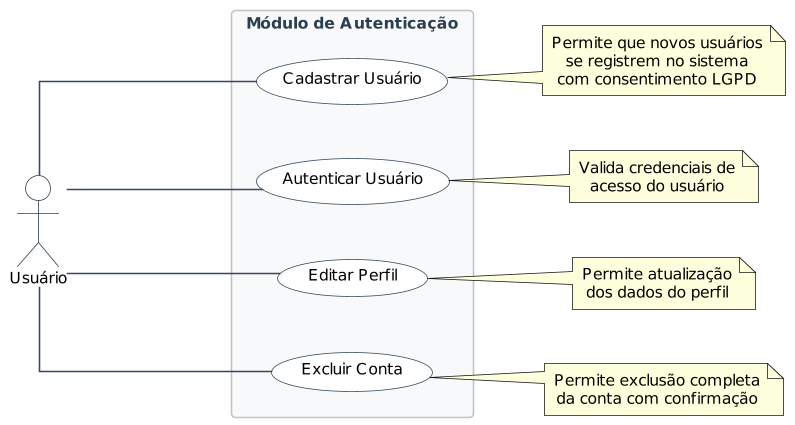

The diagram above was rendered by PlantUML. Its source (embedded in the PNG):
@startuml auth_module
left to right direction
skinparam {
    usecaseFontSize 12
    usecaseFontName "Segoe UI"
    usecaseBackgroundColor #FFFFFF
    usecaseBorderColor #34495E
    actorBackgroundColor #FFFFFF
    actorBorderColor #2C3E50
    actorFontName "Segoe UI"
    actorFontSize 12
    arrowColor #34495E
    rectangleBackgroundColor #F8F9FA
    rectangleBorderColor #BDC3C7
    rectangleFontColor #2C3E50
    rectangleFontName "Segoe UI"
    rectangleFontSize 13
    defaultTextAlignment center
    wrapWidth 200
    dpi 150
    shadowing false
    linetype ortho
    defaultFontName "Segoe UI"
    defaultFontSize 10
}

actor "Usuário" as User #FFFFFF

rectangle "Módulo de Autenticação" #F8F9FA {
    (Cadastrar Usuário) as UC01
    (Autenticar Usuário) as UC02
    (Editar Perfil) as UC16
    (Excluir Conta) as UC03
}

User --- UC01
User --- UC02
User --- UC16
User --- UC03

note right of UC01 : Permite que novos usuários\nse registrem no sistema\ncom consentimento LGPD
note right of UC02 : Valida credenciais de\nacesso do usuário
note right of UC16 : Permite atualização\ndos dados do perfil
note right of UC03 : Permite exclusão completa\nda conta com confirmação

@enduml